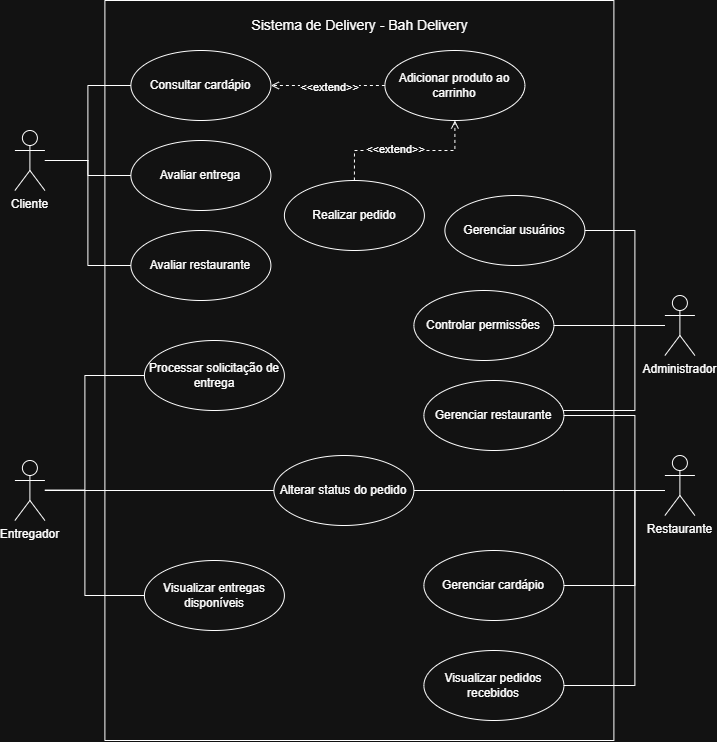

The diagram above was exported from draw.io. Its source (the exported page's mxGraphModel, read from the mxfile embedded in the PNG):
<mxGraphModel dx="1471" dy="753" grid="1" gridSize="10" guides="1" tooltips="1" connect="1" arrows="1" fold="1" page="0" pageScale="1" pageWidth="827" pageHeight="1169" math="0" shadow="0">
  <root>
    <mxCell id="0" />
    <mxCell id="1" parent="0" />
    <mxCell id="S_Tuijrxrf9_uCAbGOS3-1" parent="1" style="swimlane;startSize=0;" value="" vertex="1">
      <mxGeometry height="740" width="509" x="130" y="80" as="geometry" />
    </mxCell>
    <mxCell id="S_Tuijrxrf9_uCAbGOS3-2" parent="S_Tuijrxrf9_uCAbGOS3-1" style="text;html=1;whiteSpace=wrap;strokeColor=none;fillColor=none;align=center;verticalAlign=middle;rounded=0;" value="&lt;font style=&quot;font-size: 14px;&quot;&gt;Sistema de Delivery - Bah Delivery&lt;/font&gt;" vertex="1">
      <mxGeometry height="30" width="230.5" x="139.25" y="10" as="geometry" />
    </mxCell>
    <mxCell id="S_Tuijrxrf9_uCAbGOS3-46" edge="1" parent="S_Tuijrxrf9_uCAbGOS3-1" source="S_Tuijrxrf9_uCAbGOS3-45" style="edgeStyle=orthogonalEdgeStyle;rounded=0;orthogonalLoop=1;jettySize=auto;html=1;endArrow=open;endFill=0;dashed=1;exitX=0;exitY=0.5;exitDx=0;exitDy=0;" target="S_Tuijrxrf9_uCAbGOS3-3">
      <mxGeometry relative="1" as="geometry" />
    </mxCell>
    <mxCell id="S_Tuijrxrf9_uCAbGOS3-47" connectable="0" parent="S_Tuijrxrf9_uCAbGOS3-46" style="edgeLabel;html=1;align=center;verticalAlign=middle;resizable=0;points=[];" value="&amp;lt;&amp;lt;extend&amp;gt;&amp;gt;" vertex="1">
      <mxGeometry relative="1" x="-0.031" y="1" as="geometry">
        <mxPoint as="offset" />
      </mxGeometry>
    </mxCell>
    <mxCell id="S_Tuijrxrf9_uCAbGOS3-3" parent="S_Tuijrxrf9_uCAbGOS3-1" style="ellipse;whiteSpace=wrap;html=1;" value="Consultar cardápio" vertex="1">
      <mxGeometry height="70" width="140" x="26" y="50" as="geometry" />
    </mxCell>
    <mxCell id="S_Tuijrxrf9_uCAbGOS3-24" edge="1" parent="S_Tuijrxrf9_uCAbGOS3-1" source="S_Tuijrxrf9_uCAbGOS3-4" style="edgeStyle=orthogonalEdgeStyle;rounded=0;orthogonalLoop=1;jettySize=auto;html=1;entryX=0.5;entryY=1;entryDx=0;entryDy=0;endArrow=open;endFill=0;dashed=1;" target="S_Tuijrxrf9_uCAbGOS3-45">
      <mxGeometry relative="1" as="geometry" />
    </mxCell>
    <mxCell id="S_Tuijrxrf9_uCAbGOS3-25" connectable="0" parent="S_Tuijrxrf9_uCAbGOS3-24" style="edgeLabel;html=1;align=center;verticalAlign=middle;resizable=0;points=[];" value="&amp;lt;&amp;lt;extend&amp;gt;&amp;gt;" vertex="1">
      <mxGeometry relative="1" x="-0.1248" y="2" as="geometry">
        <mxPoint as="offset" />
      </mxGeometry>
    </mxCell>
    <mxCell id="S_Tuijrxrf9_uCAbGOS3-4" parent="S_Tuijrxrf9_uCAbGOS3-1" style="ellipse;whiteSpace=wrap;html=1;" value="Realizar pedido" vertex="1">
      <mxGeometry height="70" width="140" x="179.5" y="180" as="geometry" />
    </mxCell>
    <mxCell id="S_Tuijrxrf9_uCAbGOS3-5" parent="S_Tuijrxrf9_uCAbGOS3-1" style="ellipse;whiteSpace=wrap;html=1;" value="Avaliar restaurante" vertex="1">
      <mxGeometry height="70" width="140" x="26" y="230" as="geometry" />
    </mxCell>
    <mxCell id="S_Tuijrxrf9_uCAbGOS3-6" parent="S_Tuijrxrf9_uCAbGOS3-1" style="ellipse;whiteSpace=wrap;html=1;" value="Avaliar entrega" vertex="1">
      <mxGeometry height="70" width="140" x="26" y="140" as="geometry" />
    </mxCell>
    <mxCell id="S_Tuijrxrf9_uCAbGOS3-12" parent="S_Tuijrxrf9_uCAbGOS3-1" style="ellipse;whiteSpace=wrap;html=1;" value="Alterar status do pedido" vertex="1">
      <mxGeometry height="70" width="140" x="169" y="455" as="geometry" />
    </mxCell>
    <mxCell id="S_Tuijrxrf9_uCAbGOS3-17" parent="S_Tuijrxrf9_uCAbGOS3-1" style="ellipse;whiteSpace=wrap;html=1;" value="Processar solicitação de entrega" vertex="1">
      <mxGeometry height="70" width="140" x="39.5" y="340" as="geometry" />
    </mxCell>
    <mxCell id="S_Tuijrxrf9_uCAbGOS3-18" parent="S_Tuijrxrf9_uCAbGOS3-1" style="ellipse;whiteSpace=wrap;html=1;" value="Controlar permissões" vertex="1">
      <mxGeometry height="70" width="140" x="309" y="290" as="geometry" />
    </mxCell>
    <mxCell id="S_Tuijrxrf9_uCAbGOS3-39" parent="S_Tuijrxrf9_uCAbGOS3-1" style="ellipse;whiteSpace=wrap;html=1;" value="Gerenciar restaurante" vertex="1">
      <mxGeometry height="70" width="140" x="319" y="380" as="geometry" />
    </mxCell>
    <mxCell id="S_Tuijrxrf9_uCAbGOS3-40" parent="S_Tuijrxrf9_uCAbGOS3-1" style="ellipse;whiteSpace=wrap;html=1;" value="Gerenciar cardápio" vertex="1">
      <mxGeometry height="70" width="140" x="319" y="550" as="geometry" />
    </mxCell>
    <mxCell id="S_Tuijrxrf9_uCAbGOS3-45" parent="S_Tuijrxrf9_uCAbGOS3-1" style="ellipse;whiteSpace=wrap;html=1;" value="Adicionar produto ao carrinho" vertex="1">
      <mxGeometry height="70" width="140" x="280" y="50" as="geometry" />
    </mxCell>
    <mxCell id="S_Tuijrxrf9_uCAbGOS3-50" parent="S_Tuijrxrf9_uCAbGOS3-1" style="ellipse;whiteSpace=wrap;html=1;" value="Visualizar pedidos recebidos" vertex="1">
      <mxGeometry height="70" width="140" x="319" y="650" as="geometry" />
    </mxCell>
    <mxCell id="S_Tuijrxrf9_uCAbGOS3-52" parent="S_Tuijrxrf9_uCAbGOS3-1" style="ellipse;whiteSpace=wrap;html=1;" value="Visualizar entregas disponíveis" vertex="1">
      <mxGeometry height="70" width="140" x="39.5" y="560" as="geometry" />
    </mxCell>
    <mxCell id="S_Tuijrxrf9_uCAbGOS3-54" parent="S_Tuijrxrf9_uCAbGOS3-1" style="ellipse;whiteSpace=wrap;html=1;" value="Gerenciar usuários" vertex="1">
      <mxGeometry height="70" width="140" x="340" y="195" as="geometry" />
    </mxCell>
    <mxCell id="S_Tuijrxrf9_uCAbGOS3-21" edge="1" parent="1" source="S_Tuijrxrf9_uCAbGOS3-20" style="edgeStyle=orthogonalEdgeStyle;rounded=0;orthogonalLoop=1;jettySize=auto;html=1;entryX=0;entryY=0.5;entryDx=0;entryDy=0;endArrow=none;endFill=0;" target="S_Tuijrxrf9_uCAbGOS3-3">
      <mxGeometry relative="1" as="geometry" />
    </mxCell>
    <mxCell id="S_Tuijrxrf9_uCAbGOS3-22" edge="1" parent="1" source="S_Tuijrxrf9_uCAbGOS3-20" style="edgeStyle=orthogonalEdgeStyle;rounded=0;orthogonalLoop=1;jettySize=auto;html=1;endArrow=none;endFill=0;" target="S_Tuijrxrf9_uCAbGOS3-6">
      <mxGeometry relative="1" as="geometry" />
    </mxCell>
    <mxCell id="S_Tuijrxrf9_uCAbGOS3-23" edge="1" parent="1" source="S_Tuijrxrf9_uCAbGOS3-20" style="edgeStyle=orthogonalEdgeStyle;rounded=0;orthogonalLoop=1;jettySize=auto;html=1;entryX=0;entryY=0.5;entryDx=0;entryDy=0;endArrow=none;endFill=0;" target="S_Tuijrxrf9_uCAbGOS3-5">
      <mxGeometry relative="1" as="geometry" />
    </mxCell>
    <mxCell id="S_Tuijrxrf9_uCAbGOS3-20" parent="1" style="shape=umlActor;verticalLabelPosition=bottom;verticalAlign=top;html=1;" value="Cliente" vertex="1">
      <mxGeometry height="60" width="30" x="40" y="210" as="geometry" />
    </mxCell>
    <mxCell id="S_Tuijrxrf9_uCAbGOS3-27" edge="1" parent="1" source="S_Tuijrxrf9_uCAbGOS3-26" style="edgeStyle=orthogonalEdgeStyle;rounded=0;orthogonalLoop=1;jettySize=auto;html=1;entryX=0;entryY=0.5;entryDx=0;entryDy=0;endArrow=none;endFill=0;" target="S_Tuijrxrf9_uCAbGOS3-17">
      <mxGeometry relative="1" as="geometry">
        <Array as="points">
          <mxPoint x="110" y="570.03" />
          <mxPoint x="110" y="455" />
        </Array>
      </mxGeometry>
    </mxCell>
    <mxCell id="S_Tuijrxrf9_uCAbGOS3-28" edge="1" parent="1" source="S_Tuijrxrf9_uCAbGOS3-26" style="edgeStyle=orthogonalEdgeStyle;rounded=0;orthogonalLoop=1;jettySize=auto;html=1;endArrow=none;endFill=0;" target="S_Tuijrxrf9_uCAbGOS3-12">
      <mxGeometry relative="1" as="geometry" />
    </mxCell>
    <mxCell id="S_Tuijrxrf9_uCAbGOS3-26" parent="1" style="shape=umlActor;verticalLabelPosition=bottom;verticalAlign=top;html=1;" value="Entregador" vertex="1">
      <mxGeometry height="60" width="30" x="40" y="540" as="geometry" />
    </mxCell>
    <mxCell id="S_Tuijrxrf9_uCAbGOS3-30" edge="1" parent="1" source="S_Tuijrxrf9_uCAbGOS3-29" style="edgeStyle=orthogonalEdgeStyle;rounded=0;orthogonalLoop=1;jettySize=auto;html=1;entryX=1;entryY=0.5;entryDx=0;entryDy=0;endArrow=none;endFill=0;" target="S_Tuijrxrf9_uCAbGOS3-18">
      <mxGeometry relative="1" as="geometry" />
    </mxCell>
    <mxCell id="S_Tuijrxrf9_uCAbGOS3-59" edge="1" parent="1" source="S_Tuijrxrf9_uCAbGOS3-29" style="edgeStyle=orthogonalEdgeStyle;rounded=0;orthogonalLoop=1;jettySize=auto;html=1;endArrow=none;endFill=0;" target="S_Tuijrxrf9_uCAbGOS3-39">
      <mxGeometry relative="1" as="geometry">
        <Array as="points">
          <mxPoint x="660" y="405" />
          <mxPoint x="660" y="490" />
        </Array>
      </mxGeometry>
    </mxCell>
    <mxCell id="S_Tuijrxrf9_uCAbGOS3-29" parent="1" style="shape=umlActor;verticalLabelPosition=bottom;verticalAlign=top;html=1;" value="Administrador" vertex="1">
      <mxGeometry height="60" width="30" x="690" y="375" as="geometry" />
    </mxCell>
    <mxCell id="S_Tuijrxrf9_uCAbGOS3-33" edge="1" parent="1" source="S_Tuijrxrf9_uCAbGOS3-32" style="edgeStyle=orthogonalEdgeStyle;rounded=0;orthogonalLoop=1;jettySize=auto;html=1;entryX=1;entryY=0.5;entryDx=0;entryDy=0;endArrow=none;endFill=0;" target="S_Tuijrxrf9_uCAbGOS3-12">
      <mxGeometry relative="1" as="geometry">
        <Array as="points">
          <mxPoint x="589" y="570" />
        </Array>
      </mxGeometry>
    </mxCell>
    <mxCell id="S_Tuijrxrf9_uCAbGOS3-32" parent="1" style="shape=umlActor;verticalLabelPosition=bottom;verticalAlign=top;html=1;" value="Restaurante" vertex="1">
      <mxGeometry height="60" width="30" x="690" y="535" as="geometry" />
    </mxCell>
    <mxCell id="S_Tuijrxrf9_uCAbGOS3-41" edge="1" parent="1" source="S_Tuijrxrf9_uCAbGOS3-39" style="edgeStyle=orthogonalEdgeStyle;rounded=0;orthogonalLoop=1;jettySize=auto;html=1;endArrow=none;endFill=0;exitX=1;exitY=0.5;exitDx=0;exitDy=0;" target="S_Tuijrxrf9_uCAbGOS3-32">
      <mxGeometry relative="1" as="geometry">
        <Array as="points">
          <mxPoint x="660" y="495" />
          <mxPoint x="660" y="570.03" />
        </Array>
        <mxPoint x="680" y="545" as="targetPoint" />
      </mxGeometry>
    </mxCell>
    <mxCell id="S_Tuijrxrf9_uCAbGOS3-42" edge="1" parent="1" source="S_Tuijrxrf9_uCAbGOS3-40" style="edgeStyle=orthogonalEdgeStyle;rounded=0;orthogonalLoop=1;jettySize=auto;html=1;endArrow=none;endFill=0;">
      <mxGeometry relative="1" as="geometry">
        <Array as="points">
          <mxPoint x="660" y="665" />
          <mxPoint x="660" y="570" />
        </Array>
        <mxPoint x="680" y="570" as="targetPoint" />
      </mxGeometry>
    </mxCell>
    <mxCell id="S_Tuijrxrf9_uCAbGOS3-51" edge="1" parent="1" source="S_Tuijrxrf9_uCAbGOS3-50" style="edgeStyle=orthogonalEdgeStyle;rounded=0;orthogonalLoop=1;jettySize=auto;html=1;endArrow=none;endFill=0;" target="S_Tuijrxrf9_uCAbGOS3-32">
      <mxGeometry relative="1" as="geometry">
        <Array as="points">
          <mxPoint x="660" y="765" />
          <mxPoint x="660" y="570" />
        </Array>
      </mxGeometry>
    </mxCell>
    <mxCell id="S_Tuijrxrf9_uCAbGOS3-53" edge="1" parent="1" source="S_Tuijrxrf9_uCAbGOS3-52" style="edgeStyle=orthogonalEdgeStyle;rounded=0;orthogonalLoop=1;jettySize=auto;html=1;endArrow=none;endFill=0;" target="S_Tuijrxrf9_uCAbGOS3-26">
      <mxGeometry relative="1" as="geometry">
        <Array as="points">
          <mxPoint x="110" y="675" />
          <mxPoint x="110" y="569.63" />
        </Array>
      </mxGeometry>
    </mxCell>
    <mxCell id="S_Tuijrxrf9_uCAbGOS3-55" edge="1" parent="1" source="S_Tuijrxrf9_uCAbGOS3-54" style="edgeStyle=orthogonalEdgeStyle;rounded=0;orthogonalLoop=1;jettySize=auto;html=1;endArrow=none;endFill=0;" target="S_Tuijrxrf9_uCAbGOS3-29">
      <mxGeometry relative="1" as="geometry">
        <Array as="points">
          <mxPoint x="660.02" y="310" />
          <mxPoint x="660.02" y="405" />
        </Array>
      </mxGeometry>
    </mxCell>
  </root>
</mxGraphModel>